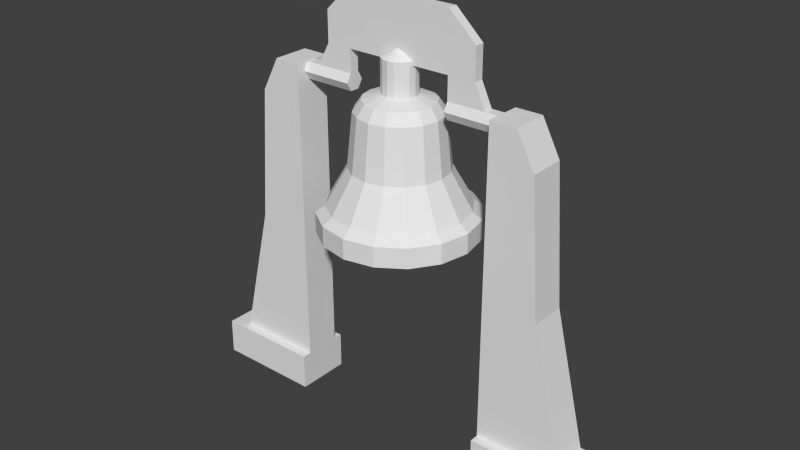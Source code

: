 # Source: Bell.blend  (saved by Blender 2.71.0; exported with 4.5.12 LTS)
import bpy
from mathutils import Matrix  # noqa: F401  (used for matrix-valued properties, if any)

bpy.ops.wm.read_factory_settings(use_empty=True)
scene = bpy.context.scene
scene.name = 'Scene'

# ---- collections
col_collection_1 = bpy.data.collections.new('Collection 1'); scene.collection.children.link(col_collection_1)

# ---- materials (node trees are filled in below, after node groups)
mat_bell_c = bpy.data.materials.new('bell_c')
mat_bell_c.alpha_threshold = 0.0
mat_bell_c.use_transparent_shadow = False
mat_bell_c.diffuse_color = (0.7843, 0.7843, 0.7843, 1.0)
mat_bell_c.roughness = 0.5
mat_bell_c.line_color = (0.0, 0.0, 0.0, 1.0)
mat_bell_b = bpy.data.materials.new('bell_b')
mat_bell_b.alpha_threshold = 0.0
mat_bell_b.use_transparent_shadow = False
mat_bell_b.diffuse_color = (0.7843, 0.7843, 0.7843, 1.0)
mat_bell_b.roughness = 0.5
mat_bell_b.line_color = (0.0, 0.0, 0.0, 1.0)
mat_bell_e = bpy.data.materials.new('bell_e')
mat_bell_e.alpha_threshold = 0.0
mat_bell_e.use_transparent_shadow = False
mat_bell_e.diffuse_color = (0.7843, 0.7843, 0.7843, 1.0)
mat_bell_e.roughness = 0.5
mat_bell_e.line_color = (0.0, 0.0, 0.0, 1.0)
mat_bell_d = bpy.data.materials.new('bell_d')
mat_bell_d.alpha_threshold = 0.0
mat_bell_d.use_transparent_shadow = False
mat_bell_d.diffuse_color = (0.7843, 0.7843, 0.7843, 1.0)
mat_bell_d.roughness = 0.5
mat_bell_d.line_color = (0.0, 0.0, 0.0, 1.0)
mat_bell_f = bpy.data.materials.new('bell_f')
mat_bell_f.alpha_threshold = 0.0
mat_bell_f.use_transparent_shadow = False
mat_bell_f.diffuse_color = (0.7843, 0.7843, 0.7843, 1.0)
mat_bell_f.roughness = 0.5
mat_bell_f.line_color = (0.0, 0.0, 0.0, 1.0)
mat_bell_a = bpy.data.materials.new('bell_a')
mat_bell_a.alpha_threshold = 0.0
mat_bell_a.use_transparent_shadow = False
mat_bell_a.diffuse_color = (0.7843, 0.7843, 0.7843, 1.0)
mat_bell_a.roughness = 0.5
mat_bell_a.line_color = (0.0, 0.0, 0.0, 1.0)

# ---- material node trees

# ---- world
world_world = bpy.data.worlds.new('World'); scene.world = world_world
world_world.color = (0.05088, 0.05088, 0.05088)
world_world.use_sun_shadow = False
world_world.sun_shadow_jitter_overblur = 0.0
world_world.cycles.sampling_method = 'MANUAL'
world_world.cycles.sample_map_resolution = 256

# ---- meshes
me_polygon0_001 = bpy.data.meshes.new('polygon0.001')
me_polygon0_001.from_pydata([(0.394, -0.02209, 0.4189), (0.2134, -0.02209, 0.5397), (0.0, 0.06067, 0.3031), (-0.394, -0.02209, 0.4189), (0.4236, -1.646, 1.048), (0.2944, -1.052, 0.7357), (0.0, -1.646, 1.132), (0.0, -1.052, 0.7943), (-0.4236, -1.646, 1.048), (-0.7827, -1.646, 0.8075), (0.5442, -1.052, 0.569), (0.2607, -0.1991, 0.654), (0.0, -0.1991, 0.706), (-0.2944, -1.052, 0.7357), (-0.2607, -0.1991, 0.654), (0.0, -0.02209, 0.5822), (-0.2134, -0.02209, 0.5397), (-0.4817, -0.1991, 0.5065), (0.0, -1.646, -1.082), (-0.4236, -1.646, -0.9976), (-1.155, -1.755, -0.4537), (-1.25, -1.755, 0.02481), (-1.022, -1.646, 0.4484), (0.0, -1.755, 1.275), (0.8843, -1.755, 0.9091), (1.107, -1.646, 0.02481), (1.25, -1.755, 0.02481), (1.023, -1.646, -0.3988), (1.155, -1.755, -0.4537), (0.4236, -1.646, -0.9976), (0.0, -1.755, -1.226), (-0.1064, 0.06067, -0.2323), (-0.1968, 0.06067, -0.172), (-0.2571, 0.5919, -0.08163), (-0.2571, 0.06067, -0.08163), (-0.2783, 0.06067, 0.02481), (-0.2571, 0.5919, 0.1313), (-0.1064, 0.5919, 0.2819), (-0.1064, 0.06067, 0.2819), (0.1064, 0.5919, 0.2819), (0.1064, 0.06067, 0.2819), (0.1968, 0.06067, 0.2216), (0.2783, 0.06067, 0.02481), (0.2571, 0.5919, -0.08163), (0.1064, 0.5919, -0.2323), (0.1064, 0.06067, -0.2323), (-0.4785, -1.755, -1.13), (-0.4785, -2.077, -1.13), (-0.8843, -1.755, -0.8595), (-0.8843, -2.077, -0.8595), (-1.155, -2.077, -0.4537), (-1.25, -2.077, 0.02481), (-1.155, -1.755, 0.5033), (-1.155, -2.077, 0.5033), (-0.8843, -1.755, 0.9091), (-0.8843, -2.077, 0.9091), (-0.4785, -1.755, 1.18), (-0.4785, -2.077, 1.18), (0.0, -2.077, 1.275), (0.4785, -1.755, 1.18), (0.4785, -2.077, 1.18), (0.8843, -2.077, 0.9091), (1.155, -1.755, 0.5033), (1.155, -2.077, 0.5033), (1.25, -2.077, 0.02481), (1.155, -2.077, -0.4537), (0.8843, -1.755, -0.8595), (0.8843, -2.077, -0.8595), (0.4785, -1.755, -1.13), (0.4785, -2.077, -1.13), (0.0, -2.077, -1.226), (0.2571, 0.06067, 0.1313), (0.2571, 0.06067, -0.08163), (0.1968, 0.06067, -0.172), (-0.1968, 0.06067, 0.2216), (-0.2571, 0.06067, 0.1313), (-0.5574, -0.02209, 0.02481), (-0.394, -0.02209, -0.3692), (0.0, 0.06067, -0.2535), (0.7827, -1.646, 0.8075), (0.7109, -1.052, 0.3192), (1.023, -1.646, 0.4484), (0.7109, -1.052, -0.2696), (0.7827, -1.646, -0.7579), (0.2944, -1.052, -0.6861), (-0.7109, -1.052, 0.3192), (-1.107, -1.646, 0.02481), (-1.022, -1.646, -0.3988), (-0.7827, -1.646, -0.7579), (-0.2944, -1.052, -0.6861), (0.4817, -0.1991, 0.5065), (0.6292, -0.1991, 0.2856), (0.6812, -0.1991, 0.02481), (0.7695, -1.052, 0.02481), (0.6292, -0.1991, -0.2359), (0.5442, -1.052, -0.5191), (0.0, -1.052, -0.7447), (0.5149, -0.02209, 0.2382), (0.5574, -0.02209, 0.02481), (0.5149, -0.02209, -0.1886), (0.394, -0.02209, -0.3692), (0.4817, -0.1991, -0.4569), (0.2134, -0.02209, -0.4901), (0.2607, -0.1991, -0.6043), (0.0, -0.02209, -0.5326), (-0.5442, -1.052, 0.569), (-0.6292, -0.1991, 0.2856), (-0.7695, -1.052, 0.02481), (-0.6812, -0.1991, 0.02481), (-0.7109, -1.052, -0.2696), (-0.6292, -0.1991, -0.2359), (-0.5442, -1.052, -0.5194), (-0.4817, -0.1991, -0.4569), (0.0, -0.1991, -0.6563), (-0.5149, -0.02209, 0.2382), (-0.5149, -0.02209, -0.1886), (-0.2607, -0.1991, -0.6043), (-0.2134, -0.02209, -0.4901), (0.2783, 0.5919, 0.02481), (0.1968, 0.5919, -0.172), (0.2571, 0.5919, 0.1313), (0.1968, 0.5919, 0.2216), (0.0, 0.5919, 0.3031), (0.0, 0.7511, 0.02481), (-0.1968, 0.5919, 0.2216), (-0.2783, 0.5919, 0.02481), (-0.1968, 0.5919, -0.172), (-0.1064, 0.5919, -0.2323), (0.0, 0.5919, -0.2535), (0.0, 1.452, -0.07812), (1.5, 0.0242, -0.1558), (1.5, -0.1106, -0.07764), (0.0, 0.5305, 0.07764), (0.0, 0.5305, -0.07812), (0.875, 0.5305, 0.07764), (-0.875, -0.1106, -0.07764), (-1.5, -0.1103, 0.07812), (-0.875, 0.02469, 0.1558), (-2.094, -0.1103, 0.07812), (-0.875, 0.0242, -0.1558), (-2.094, 0.0242, -0.1558), (-1.5, 0.0242, -0.1558), (-1.5, -0.1106, -0.07764), (0.875, -0.1106, -0.07764), (1.5, -0.1103, 0.07812), (-1.5, 0.02469, 0.1558), (-1.5, 0.1595, 0.07764), (-2.094, 0.02469, 0.1558), (0.875, 0.02469, 0.1558), (1.5, 0.02469, 0.1558), (2.085, -0.1103, 0.07812), (2.085, -0.1106, -0.07764), (-2.094, 0.1592, -0.07812), (-2.094, 0.02444, -3.982e-09), (-2.094, -0.1106, -0.07764), (2.085, 0.02469, 0.1558), (2.085, 0.1592, -0.07812), (0.875, 0.0242, -0.1558), (0.875, -0.1103, 0.07812), (0.875, 0.1592, -0.07812), (0.875, 0.1595, 0.07764), (-0.875, -0.1103, 0.07812), (2.085, 0.1595, 0.07764), (-2.094, 0.1595, 0.07764), (2.085, 0.0242, -0.1558), (2.085, 0.02444, -3.982e-09), (1.326, 0.5305, -0.07812), (0.875, 1.452, -0.07812), (0.875, 0.5305, -0.07812), (-0.875, 1.452, -0.07812), (-1.302, 1.031, -0.07812), (-1.302, 0.5305, -0.07812), (0.875, 1.452, 0.07764), (0.0, 1.452, 0.07764), (-0.875, 1.452, 0.07764), (-1.302, 1.031, 0.07764), (1.5, 0.1592, -0.07812), (1.5, 0.1595, 0.07764), (1.326, 0.5305, 0.07764), (-0.875, 0.1592, -0.07812), (-0.875, 0.5305, -0.07812), (-0.875, 0.5305, 0.07764), (-0.875, 0.1595, 0.07764), (-1.5, 0.1592, -0.07812), (-1.302, 0.5305, 0.07764), (1.326, 1.031, 0.07764), (1.326, 1.031, -0.07812)], [], [(5, 7, 6, 4), (26, 28, 27, 25), (101, 103, 102, 100), (53, 55, 54, 52), (47, 49, 48, 46), (108, 110, 109, 107), (110, 112, 111, 109), (67, 69, 68, 66), (55, 57, 56, 54), (14, 17, 105, 13), (2, 38, 16, 15), (12, 14, 13, 7), (40, 2, 15, 1), (0, 1, 11, 90), (90, 11, 5, 10), (15, 16, 14, 12), (7, 13, 8, 6), (16, 3, 17, 14), (11, 12, 7, 5), (10, 5, 4, 79), (41, 40, 1, 0), (38, 74, 3, 16), (1, 15, 12, 11), (13, 105, 9, 8), (84, 96, 113, 103), (45, 78, 128, 44), (74, 75, 114, 3), (92, 94, 99, 98), (102, 104, 78, 45), (73, 45, 44, 119), (23, 59, 4, 6), (72, 73, 119, 43), (40, 41, 121, 39), (71, 42, 118, 120), (21, 52, 22, 86), (91, 92, 98, 97), (89, 96, 18, 19), (51, 53, 52, 21), (114, 76, 108, 106), (46, 48, 88, 19), (90, 91, 97, 0), (82, 95, 101, 94), (32, 34, 33, 126), (52, 54, 9, 22), (54, 56, 8, 9), (93, 82, 94, 92), (48, 20, 87, 88), (59, 24, 79, 4), (103, 113, 104, 102), (41, 71, 120, 121), (99, 100, 73, 72), (31, 78, 104, 117), (10, 80, 91, 90), (80, 93, 92, 91), (74, 38, 37, 124), (62, 26, 25, 81), (20, 21, 86, 87), (100, 102, 45, 73), (83, 29, 84, 95), (56, 23, 6, 8), (2, 40, 39, 122), (107, 109, 87, 86), (3, 114, 106, 17), (109, 111, 88, 87), (70, 47, 46, 30), (29, 18, 96, 84), (35, 75, 36, 125), (30, 46, 19, 18), (78, 31, 127, 128), (34, 35, 125, 33), (0, 97, 71, 41), (64, 65, 28, 26), (17, 106, 85, 105), (61, 63, 62, 24), (60, 61, 24, 59), (94, 101, 100, 99), (58, 60, 59, 23), (75, 35, 76, 114), (42, 72, 43, 118), (31, 32, 126, 127), (106, 108, 107, 85), (116, 113, 96, 89), (38, 2, 122, 37), (49, 50, 20, 48), (65, 67, 66, 28), (75, 74, 124, 36), (77, 117, 116, 112), (57, 58, 23, 56), (24, 62, 81, 79), (27, 83, 95, 82), (25, 27, 82, 93), (81, 25, 93, 80), (112, 116, 89, 111), (32, 31, 117, 77), (97, 98, 42, 71), (95, 84, 103, 101), (98, 99, 72, 42), (79, 81, 80, 10), (28, 66, 83, 27), (85, 107, 86, 22), (35, 34, 115, 76), (34, 32, 77, 115), (105, 85, 22, 9), (76, 115, 110, 108), (117, 104, 113, 116), (123, 126, 33, 125), (63, 64, 26, 62), (111, 89, 19, 88), (50, 51, 21, 20), (66, 68, 29, 83), (115, 77, 112, 110), (68, 30, 18, 29), (118, 43, 123), (43, 119, 123), (123, 119, 44), (123, 125, 36, 124), (123, 122, 39, 121), (123, 128, 127, 126), (123, 121, 120, 118), (123, 124, 37, 122), (44, 128, 123), (69, 70, 30, 68), (136, 138, 154, 142), (139, 141, 183, 179), (159, 176, 130, 157), (165, 156, 162), (162, 156, 176, 177), (146, 183, 152, 163), (146, 163, 147, 145), (174, 173, 129, 169), (135, 142, 141, 139), (151, 131, 130, 164), (133, 168, 134, 132), (152, 140, 153), (148, 160, 159, 157), (143, 131, 144, 158), (161, 136, 142, 135), (137, 145, 136, 161), (175, 174, 169, 170), (141, 140, 152, 183), (173, 172, 167, 129), (135, 139, 137, 161), (142, 154, 140, 141), (148, 149, 177, 160), (182, 146, 145, 137), (131, 151, 150, 144), (180, 133, 132, 181), (155, 150, 165), (158, 148, 157, 143), (154, 138, 153), (176, 156, 164, 130), (144, 150, 155, 149), (153, 140, 154), (139, 179, 182, 137), (145, 147, 138, 136), (147, 163, 153), (151, 164, 165), (158, 144, 149, 148), (131, 143, 157, 130), (164, 156, 165), (149, 155, 162, 177), (173, 174, 181, 132), (133, 180, 169, 129), (185, 186, 167, 172), (168, 133, 129, 167), (172, 173, 132, 134), (171, 180, 179, 183), (175, 170, 171, 184), (180, 181, 182, 179), (178, 134, 160, 177), (181, 184, 146, 182), (185, 172, 134, 178), (180, 171, 170, 169), (134, 168, 159, 160), (168, 166, 176, 159), (184, 171, 183, 146), (166, 168, 167, 186), (166, 178, 177, 176), (186, 185, 178, 166), (174, 175, 184, 181), (163, 152, 153), (138, 147, 153), (155, 165, 162), (150, 151, 165)])
me_polygon0_001.polygons.foreach_set('material_index', [2, 3, 3, 3, 3, 3, 3, 3, 3, 2, 2, 2, 2, 2, 2, 2, 2, 2, 2, 2, 2, 2, 2, 2, 3, 3, 3, 3, 3, 3, 3, 3, 3, 3, 3, 3, 3, 3, 3, 3, 3, 3, 3, 3, 3, 3, 3, 3, 3, 3, 3, 3, 3, 3, 3, 3, 3, 3, 3, 3, 3, 3, 3, 3, 3, 3, 3, 3, 3, 3, 3, 3, 3, 3, 3, 3, 3, 3, 3, 3, 3, 3, 3, 3, 3, 3, 3, 3, 3, 3, 3, 3, 3, 3, 3, 3, 3, 3, 3, 3, 3, 3, 3, 3, 3, 3, 3, 3, 3, 3, 3, 3, 3, 3, 3, 3, 3, 3, 3, 3, 3, 3, 0, 0, 0, 0, 0, 0, 0, 0, 0, 0, 0, 0, 0, 0, 0, 0, 0, 0, 0, 0, 0, 0, 0, 0, 0, 0, 0, 0, 0, 0, 0, 0, 0, 0, 0, 0, 0, 0, 0, 4, 4, 4, 4, 4, 4, 4, 4, 4, 4, 4, 4, 4, 4, 4, 4, 4, 4, 4, 0, 0, 0, 0])
_uv = me_polygon0_001.uv_layers.new(name='UVMap')
_uv.uv.foreach_set('vector', [0.625, 0.3398, 0.5, 0.3398, 0.5, 0.007812, 0.625, 0.007812, -1.707, 0.8574, -1.582, 0.8574, -1.582, 0.9785, -1.707, 0.9785, 1.25, 0.8164, 1.375, 0.8164, 1.375, 0.9141, 1.25, 0.9141, -2.582, 0.3926, -2.457, 0.3926, -2.457, 0.8574, -2.582, 0.8574, -3.082, 0.3926, -2.957, 0.3926, -2.957, 0.8574, -3.082, 0.8574, 0.0, 0.8164, -0.125, 0.8164, -0.125, 0.3398, 0.0, 0.3398, -0.125, 0.8164, -0.25, 0.8164, -0.25, 0.3398, -0.125, 0.3398, -1.457, 0.3926, -1.332, 0.3926, -1.332, 0.8574, -1.457, 0.8574, -2.457, 0.3926, -2.332, 0.3926, -2.332, 0.8574, -2.457, 0.8574, 0.375, 0.8164, 0.25, 0.8164, 0.25, 0.3398, 0.375, 0.3398, 0.5, 0.9609, 0.375, 0.9609, 0.375, 0.9141, 0.5, 0.9141, 0.5, 0.8164, 0.375, 0.8164, 0.375, 0.3398, 0.5, 0.3398, 0.625, 0.9609, 0.5, 0.9609, 0.5, 0.9141, 0.625, 0.9141, 0.75, 0.9141, 0.625, 0.9141, 0.625, 0.8164, 0.75, 0.8164, 0.75, 0.8164, 0.625, 0.8164, 0.625, 0.3398, 0.75, 0.3398, 0.5, 0.9141, 0.375, 0.9141, 0.375, 0.8164, 0.5, 0.8164, 0.5, 0.3398, 0.375, 0.3398, 0.375, 0.007812, 0.5, 0.007812, 0.375, 0.9141, 0.25, 0.9141, 0.25, 0.8164, 0.375, 0.8164, 0.625, 0.8164, 0.5, 0.8164, 0.5, 0.3398, 0.625, 0.3398, 0.75, 0.3398, 0.625, 0.3398, 0.625, 0.007812, 0.75, 0.007812, 0.75, 0.9609, 0.625, 0.9609, 0.625, 0.9141, 0.75, 0.9141, 0.375, 0.9609, 0.25, 0.9609, 0.25, 0.9141, 0.375, 0.9141, 0.625, 0.9141, 0.5, 0.9141, 0.5, 0.8164, 0.625, 0.8164, 0.375, 0.3398, 0.25, 0.3398, 0.25, 0.007812, 0.375, 0.007812, 1.375, 0.3398, 1.5, 0.3398, 1.5, 0.8164, 1.375, 0.8164, 1.375, -0.5664, 1.5, -0.5664, 1.5, -0.06836, 1.375, -0.06836, 0.25, 0.9609, 0.125, 0.9609, 0.125, 0.9141, 0.25, 0.9141, 1.0, 0.8164, 1.125, 0.8164, 1.125, 0.9141, 1.0, 0.9141, 1.375, 0.9141, 1.5, 0.9141, 1.5, 0.9609, 1.375, 0.9609, 1.25, -0.5664, 1.375, -0.5664, 1.375, -0.06836, 1.25, -0.06836, -2.207, 0.8574, -2.082, 0.8574, -2.082, 0.9785, -2.207, 0.9785, 1.125, -0.5664, 1.25, -0.5664, 1.25, -0.06836, 1.125, -0.06836, 0.625, -0.5664, 0.75, -0.5664, 0.75, -0.06836, 0.625, -0.06836, 0.875, -0.5664, 1.0, -0.5664, 1.0, -0.06836, 0.875, -0.06836, -2.707, 0.8574, -2.582, 0.8574, -2.582, 0.9785, -2.707, 0.9785, 0.875, 0.8164, 1.0, 0.8164, 1.0, 0.9141, 0.875, 0.9141, -0.375, 0.3398, -0.5, 0.3398, -0.5, 0.007812, -0.375, 0.007812, -2.707, 0.3926, -2.582, 0.3926, -2.582, 0.8574, -2.707, 0.8574, 0.125, 0.9141, 0.0, 0.9141, 0.0, 0.8164, 0.125, 0.8164, -3.082, 0.8574, -2.957, 0.8574, -2.957, 0.9785, -3.082, 0.9785, 0.75, 0.8164, 0.875, 0.8164, 0.875, 0.9141, 0.75, 0.9141, 1.125, 0.3398, 1.25, 0.3398, 1.25, 0.8164, 1.125, 0.8164, -0.25, -0.5664, -0.125, -0.5664, -0.125, -0.06836, -0.25, -0.06836, -2.582, 0.8574, -2.457, 0.8574, -2.457, 0.9785, -2.582, 0.9785, -2.457, 0.8574, -2.332, 0.8574, -2.332, 0.9785, -2.457, 0.9785, 1.0, 0.3398, 1.125, 0.3398, 1.125, 0.8164, 1.0, 0.8164, -2.957, 0.8574, -2.832, 0.8574, -2.832, 0.9785, -2.957, 0.9785, -2.082, 0.8574, -1.957, 0.8574, -1.957, 0.9785, -2.082, 0.9785, 1.375, 0.8164, 1.5, 0.8164, 1.5, 0.9141, 1.375, 0.9141, 0.75, -0.5664, 0.875, -0.5664, 0.875, -0.06836, 0.75, -0.06836, 1.125, 0.9141, 1.25, 0.9141, 1.25, 0.9609, 1.125, 0.9609, -0.375, 0.9609, -0.5, 0.9609, -0.5, 0.9141, -0.375, 0.9141, 0.75, 0.3398, 0.875, 0.3398, 0.875, 0.8164, 0.75, 0.8164, 0.875, 0.3398, 1.0, 0.3398, 1.0, 0.8164, 0.875, 0.8164, 0.25, -0.5664, 0.375, -0.5664, 0.375, -0.06836, 0.25, -0.06836, -1.832, 0.8574, -1.707, 0.8574, -1.707, 0.9785, -1.832, 0.9785, -2.832, 0.8574, -2.707, 0.8574, -2.707, 0.9785, -2.832, 0.9785, 1.25, 0.9141, 1.375, 0.9141, 1.375, 0.9609, 1.25, 0.9609, 1.25, 0.007812, 1.375, 0.007812, 1.375, 0.3398, 1.25, 0.3398, -2.332, 0.8574, -2.207, 0.8574, -2.207, 0.9785, -2.332, 0.9785, 0.5, -0.5664, 0.625, -0.5664, 0.625, -0.06836, 0.5, -0.06836, 0.0, 0.3398, -0.125, 0.3398, -0.125, 0.007812, 0.0, 0.007812, 0.25, 0.9141, 0.125, 0.9141, 0.125, 0.8164, 0.25, 0.8164, -0.125, 0.3398, -0.25, 0.3398, -0.25, 0.007812, -0.125, 0.007812, -3.207, 0.3926, -3.082, 0.3926, -3.082, 0.8574, -3.207, 0.8574, 1.375, 0.007812, 1.5, 0.007812, 1.5, 0.3398, 1.375, 0.3398, 0.0, -0.5664, 0.125, -0.5664, 0.125, -0.06836, 0.0, -0.06836, -3.207, 0.8574, -3.082, 0.8574, -3.082, 0.9785, -3.207, 0.9785, -0.5, -0.5664, -0.375, -0.5664, -0.375, -0.06836, -0.5, -0.06836, -0.125, -0.5664, 0.0, -0.5664, 0.0, -0.06836, -0.125, -0.06836, 0.75, 0.9141, 0.875, 0.9141, 0.875, 0.9609, 0.75, 0.9609, -1.707, 0.3926, -1.582, 0.3926, -1.582, 0.8574, -1.707, 0.8574, 0.25, 0.8164, 0.125, 0.8164, 0.125, 0.3398, 0.25, 0.3398, -1.957, 0.3926, -1.832, 0.3926, -1.832, 0.8574, -1.957, 0.8574, -2.082, 0.3926, -1.957, 0.3926, -1.957, 0.8574, -2.082, 0.8574, 1.125, 0.8164, 1.25, 0.8164, 1.25, 0.9141, 1.125, 0.9141, -2.207, 0.3926, -2.082, 0.3926, -2.082, 0.8574, -2.207, 0.8574, 0.125, 0.9609, 0.0, 0.9609, 0.0, 0.9141, 0.125, 0.9141, 1.0, -0.5664, 1.125, -0.5664, 1.125, -0.06836, 1.0, -0.06836, -0.375, -0.5664, -0.25, -0.5664, -0.25, -0.06836, -0.375, -0.06836, 0.125, 0.8164, 0.0, 0.8164, 0.0, 0.3398, 0.125, 0.3398, -0.375, 0.8164, -0.5, 0.8164, -0.5, 0.3398, -0.375, 0.3398, 0.375, -0.5664, 0.5, -0.5664, 0.5, -0.06836, 0.375, -0.06836, -2.957, 0.3926, -2.832, 0.3926, -2.832, 0.8574, -2.957, 0.8574, -1.582, 0.3926, -1.457, 0.3926, -1.457, 0.8574, -1.582, 0.8574, 0.125, -0.5664, 0.25, -0.5664, 0.25, -0.06836, 0.125, -0.06836, -0.25, 0.9141, -0.375, 0.9141, -0.375, 0.8164, -0.25, 0.8164, -2.332, 0.3926, -2.207, 0.3926, -2.207, 0.8574, -2.332, 0.8574, -1.957, 0.8574, -1.832, 0.8574, -1.832, 0.9785, -1.957, 0.9785, 1.125, 0.007812, 1.25, 0.007812, 1.25, 0.3398, 1.125, 0.3398, 1.0, 0.007812, 1.125, 0.007812, 1.125, 0.3398, 1.0, 0.3398, 0.875, 0.007812, 1.0, 0.007812, 1.0, 0.3398, 0.875, 0.3398, -0.25, 0.8164, -0.375, 0.8164, -0.375, 0.3398, -0.25, 0.3398, -0.25, 0.9609, -0.375, 0.9609, -0.375, 0.9141, -0.25, 0.9141, 0.875, 0.9141, 1.0, 0.9141, 1.0, 0.9609, 0.875, 0.9609, 1.25, 0.3398, 1.375, 0.3398, 1.375, 0.8164, 1.25, 0.8164, 1.0, 0.9141, 1.125, 0.9141, 1.125, 0.9609, 1.0, 0.9609, 0.75, 0.007812, 0.875, 0.007812, 0.875, 0.3398, 0.75, 0.3398, -1.582, 0.8574, -1.457, 0.8574, -1.457, 0.9785, -1.582, 0.9785, 0.125, 0.3398, 0.0, 0.3398, 0.0, 0.007812, 0.125, 0.007812, 0.0, 0.9609, -0.125, 0.9609, -0.125, 0.9141, 0.0, 0.9141, -0.125, 0.9609, -0.25, 0.9609, -0.25, 0.9141, -0.125, 0.9141, 0.25, 0.3398, 0.125, 0.3398, 0.125, 0.007812, 0.25, 0.007812, 0.0, 0.9141, -0.125, 0.9141, -0.125, 0.8164, 0.0, 0.8164, -0.375, 0.9141, -0.5, 0.9141, -0.5, 0.8164, -0.375, 0.8164, 0.0, -0.02539, -0.25, -0.06836, -0.125, -0.06836, 0.0, -0.06836, -1.832, 0.3926, -1.707, 0.3926, -1.707, 0.8574, -1.832, 0.8574, -0.25, 0.3398, -0.375, 0.3398, -0.375, 0.007812, -0.25, 0.007812, -2.832, 0.3926, -2.707, 0.3926, -2.707, 0.8574, -2.832, 0.8574, -1.457, 0.8574, -1.332, 0.8574, -1.332, 0.9785, -1.457, 0.9785, -0.125, 0.9141, -0.25, 0.9141, -0.25, 0.8164, -0.125, 0.8164, -1.332, 0.8574, -1.207, 0.8574, -1.207, 0.9785, -1.332, 0.9785, 3.0, -0.06836, 1.125, -0.06836, 2.0, -0.02539, 1.125, -0.06836, 1.25, -0.06836, 2.0, -0.02539, 2.0, -0.02539, 1.25, -0.06836, 1.375, -0.06836, 0.0, -0.02539, 0.0, -0.06836, 0.125, -0.06836, 0.25, -0.06836, 0.0, -0.02539, 0.5, -0.06836, 0.625, -0.06836, 0.75, -0.06836, 0.0, -0.02539, -0.5, -0.06836, -0.375, -0.06836, -0.25, -0.06836, 0.0, -0.02539, 0.75, -0.06836, 0.875, -0.06836, 1.0, -0.06836, 0.0, -0.02539, 0.25, -0.06836, 0.375, -0.06836, 0.5, -0.06836, 1.375, -0.06836, 1.5, -0.06836, 2.0, -0.02539, -1.332, 0.3926, -1.207, 0.3926, -1.207, 0.8574, -1.332, 0.8574, 0.5, 0.0, 0.5, 0.0, 1.0, 0.25, 1.0, 0.25, 1.0, 0.75, 1.0, 0.75, 0.5, 1.0, 0.5, 1.0, 0.5, 1.0, 0.5, 1.0, 1.0, 0.75, 1.0, 0.75, 0.5, 0.5, 0.5, 1.0, 0.0, 0.75, 0.0, 0.75, 0.5, 1.0, 0.5, 1.0, 0.0, 0.75, 0.0, 0.75, 0.5, 1.0, 0.5, 1.0, 0.0, 0.75, 0.0, 0.75, 0.0, 0.75, 0.0, 0.25, 0.0, 0.25, 1.648, 0.5938, 1.648, 0.7734, 1.422, 0.7734, 1.422, 0.5938, 1.0, 0.25, 1.0, 0.25, 1.0, 0.75, 1.0, 0.75, 1.0, 0.25, 1.0, 0.25, 1.0, 0.75, 1.0, 0.75, 0.5, 1.0, 0.5, 1.0, 0.0, 0.75, 0.0, 0.75, 0.5, 1.0, 1.0, 0.75, 0.5, 0.5, 0.2891, 1.0, 0.0, 0.5, 0.2891, 0.0, 0.8672, 0.0, 1.0, 0.25, 1.0, 0.25, 0.5, 0.0, 0.5, 0.0, 0.5, 0.0, 0.5, 0.0, 1.0, 0.25, 1.0, 0.25, 0.0, 0.25, 0.0, 0.25, 0.5, 0.0, 0.5, 0.0, 1.648, 0.5078, 1.648, 0.5938, 1.422, 0.5938, 1.422, 0.5078, 1.0, 0.75, 1.0, 0.75, 0.5, 1.0, 0.5, 1.0, 1.648, 0.7734, 1.648, 0.9531, 1.422, 0.9531, 1.422, 0.7734, 0.8672, 0.5, 0.5781, 1.0, 0.0, 0.0, 0.5781, 0.0, 1.0, 0.25, 1.0, 0.25, 1.0, 0.75, 1.0, 0.75, 0.0, 0.25, 0.0, 0.25, 0.0, 0.75, 0.0, 0.75, 0.0, 0.75, 0.0, 0.75, 0.0, 0.25, 0.0, 0.25, 1.0, 0.25, 1.0, 0.25, 0.5, 0.0, 0.5, 0.0, 0.5, 1.0, 0.5, 1.0, 0.0, 0.75, 0.0, 0.75, 0.0, 0.25, 0.5, 0.0, 0.5, 0.5, 0.8672, 0.5, 0.5781, 1.0, 0.0, 0.0, 0.5781, 0.0, 1.0, 0.25, 0.5, 0.0, 0.5, 0.5, 0.5, 1.0, 0.5, 1.0, 1.0, 0.75, 1.0, 0.75, 0.5, 0.0, 0.5, 0.0, 0.0, 0.25, 0.0, 0.25, 0.5, 0.5, 1.0, 0.75, 1.0, 0.25, 0.2891, 1.0, 0.0, 0.5, 0.2891, 0.0, 0.8672, 0.0, 0.0, 0.25, 0.0, 0.25, 0.5, 0.0, 0.5, 0.0, 0.0, 0.25, 0.0, 0.75, 0.5, 0.5, 1.0, 0.25, 1.0, 0.75, 0.5, 0.5, 0.5, 0.0, 0.5, 0.0, 0.0, 0.25, 0.0, 0.25, 1.0, 0.25, 1.0, 0.25, 1.0, 0.75, 1.0, 0.75, 1.0, 0.75, 0.5, 1.0, 0.5, 0.5, 0.0, 0.25, 0.0, 0.25, 0.0, 0.75, 0.0, 0.75, -0.5078, 1.0, -0.8359, 1.0, -0.8359, 0.0, -0.5078, 0.0, -0.5078, 0.0, -0.8359, 0.0, -0.8359, 1.0, -0.5078, 1.0, -0.4795, 0.9805, -0.5176, 0.9805, -0.5176, 0.8945, -0.4795, 0.8945, -0.1797, 0.0, -0.5078, 0.0, -0.5078, 1.0, -0.1797, 1.0, -0.1797, 1.0, -0.5078, 1.0, -0.5078, 0.0, -0.1797, 0.0, -0.4795, 0.9805, -0.5176, 0.9805, -0.5176, 0.8945, -0.4795, 0.8945, -0.4795, 0.9805, -0.5176, 0.9805, -0.5176, 0.8945, -0.4795, 0.8945, -0.4795, 0.9805, -0.5176, 0.9805, -0.5176, 0.8945, -0.4795, 0.8945, -0.4795, 0.9805, -0.5176, 0.9805, -0.5176, 0.8945, -0.4795, 0.8945, -0.4795, 0.9805, -0.5176, 0.9805, -0.5176, 0.8945, -0.4795, 0.8945, -0.01074, 0.543, -0.1797, 1.0, -0.1797, 0.0, -0.01074, 0.0, -0.8359, 0.0, -0.9961, 0.0, -0.9961, 0.543, -0.8359, 1.0, -0.4795, 0.9805, -0.5176, 0.9805, -0.5176, 0.8945, -0.4795, 0.8945, -0.4795, 0.9805, -0.5176, 0.9805, -0.5176, 0.8945, -0.4795, 0.8945, -0.4795, 0.9805, -0.5176, 0.9805, -0.5176, 0.8945, -0.4795, 0.8945, -0.01074, 0.0, -0.1797, 0.0, -0.1797, 1.0, -0.01074, 0.543, -0.4795, 0.9805, -0.5176, 0.9805, -0.5176, 0.8945, -0.4795, 0.8945, -0.4795, 0.9805, -0.5176, 0.9805, -0.5176, 0.8945, -0.4795, 0.8945, -0.8359, 1.0, -0.9961, 0.543, -0.9961, 0.0, -0.8359, 0.0, 0.0, 0.75, 0.5, 1.0, 0.5, 0.5, 0.5, 0.0, 0.0, 0.25, 0.5, 0.5, 0.0, 0.25, 0.5, 0.5, 0.0, 0.75, 0.5, 0.0, 1.0, 0.25, 0.5, 0.5])
me_polygon0_001.materials.append(mat_bell_c)
me_polygon0_001.materials.append(mat_bell_b)
me_polygon0_001.materials.append(mat_bell_e)
me_polygon0_001.materials.append(mat_bell_d)
me_polygon0_001.materials.append(mat_bell_f)
me_polygon0_001.materials.append(mat_bell_a)
me_polygon0_001.use_remesh_preserve_volume = False
me_polygon0_001.use_remesh_preserve_attributes = False
me_polygon0_001.use_mirror_vertex_groups = False
me_polygon0_001.update()
me_polygon0 = bpy.data.meshes.new('polygon0')
me_polygon0.from_pydata([(1.94, 5.164, 0.2998), (2.236, 4.998, 0.2998), (1.94, 4.998, 0.2998), (2.388, 2.799, 0.2998), (1.94, 2.799, 0.2998), (2.786, 0.7849, 0.2998), (-2.236, 4.998, 0.2998), (-1.94, 2.799, 0.2998), (-1.94, 0.7849, 0.2998), (-2.786, 0.7849, 0.2998), (2.163, 5.561, 0.2998), (2.461, 4.998, 0.2998), (3.186, 0.4926, 0.2998), (1.728, 0.4926, 0.2998), (1.94, 0.7849, 0.2998), (1.728, 2.799, 0.2998), (1.728, 4.998, 0.2998), (2.149, 5.164, 0.2998), (-2.461, 4.998, 0.2998), (-2.163, 5.561, 0.2998), (-2.149, 5.164, 0.2998), (-1.728, 5.561, 0.2998), (-1.94, 5.164, 0.2998), (-1.94, 4.998, 0.2998), (-1.728, 2.799, 0.2998), (-1.728, 0.4926, 0.2998), (-3.186, 0.4926, 0.2998), (-2.388, 2.799, 0.2998), (1.728, 0.4926, -0.4495), (1.728, -0.1106, -0.4495), (1.728, -0.1106, -0.2998), (1.728, -0.1106, 0.2998), (3.491, 0.4926, -0.4495), (1.728, 5.561, -0.2998), (1.728, 4.998, -0.2998), (1.728, 2.799, -0.2998), (1.728, 0.4926, -0.2998), (-1.728, -0.1106, -0.4495), (-1.728, 0.4926, -0.4495), (-1.728, -0.1106, -0.2998), (-1.728, 0.4926, -0.2998), (-1.728, -0.1106, 0.2998), (-3.186, 0.4926, -0.2998), (-3.491, 0.4926, 0.4495), (-1.728, 5.561, -0.2998), (-1.728, 4.998, -0.2998), (-1.728, 4.998, 0.2998), (-1.728, 2.799, -0.2998), (2.461, 4.998, -0.2998), (2.163, 5.561, -0.2998), (3.186, 0.4926, -0.2998), (2.624, 2.799, -0.2998), (2.624, 2.799, 0.2998), (3.498, -0.1106, -0.4495), (3.491, 0.4926, 0.4495), (3.498, -0.1106, 0.4495), (1.728, 5.561, 0.2998), (1.728, 0.4926, 0.4495), (1.728, -0.1106, 0.4495), (-2.624, 2.799, 0.2998), (-2.624, 2.799, -0.2998), (-2.461, 4.998, -0.2998), (-3.498, -0.1106, -0.4495), (-3.498, -0.1106, 0.4495), (-3.491, 0.4926, -0.4495), (-2.163, 5.561, -0.2998), (-1.728, -0.1106, 0.4495), (-1.728, 0.4926, 0.4495)], [], [(2, 4, 3, 1), (20, 22, 21, 19), (38, 40, 39, 37), (20, 6, 23, 22), (0, 2, 1, 17), (27, 9, 8, 7), (6, 27, 7, 23), (4, 14, 5, 3), (8, 9, 26, 25), (44, 65, 19, 21), (43, 64, 62, 63), (64, 43, 26, 42), (35, 36, 13, 15), (18, 61, 60, 59), (17, 1, 11, 10), (27, 6, 18, 59), (52, 12, 50, 51), (14, 4, 15, 13), (33, 56, 10, 49), (5, 14, 13, 12), (29, 30, 36, 28), (31, 58, 57, 13), (59, 60, 42, 26), (0, 17, 10, 56), (46, 24, 47, 45), (21, 46, 45, 44), (38, 64, 42, 40), (25, 67, 66, 41), (4, 2, 16, 15), (7, 8, 25, 24), (3, 5, 12, 52), (1, 3, 52, 11), (11, 52, 51, 48), (12, 13, 57, 54), (54, 55, 53, 32), (34, 35, 15, 16), (33, 34, 16, 56), (24, 25, 40, 47), (67, 43, 63, 66), (23, 7, 24, 46), (2, 0, 56, 16), (22, 23, 46, 21), (43, 67, 25, 26), (10, 11, 48, 49), (57, 58, 55, 54), (36, 50, 32, 28), (9, 27, 59, 26), (50, 12, 54, 32), (19, 65, 61, 18), (30, 31, 13, 36), (40, 25, 41, 39), (6, 20, 19, 18)])
me_polygon0.polygons.foreach_set('material_index', [1, 5, 5, 1, 1, 1, 1, 1, 5, 5, 5, 5, 5, 5, 5, 5, 5, 5, 5, 5, 5, 5, 5, 5, 5, 5, 5, 5, 5, 5, 5, 5, 5, 5, 5, 5, 5, 5, 5, 5, 5, 5, 5, 5, 5, 5, 5, 5, 5, 5, 5, 5])
_uv = me_polygon0.uv_layers.new(name='UVMap')
_uv.uv.foreach_set('vector', [0.9238, 0.9648, 0.9238, 0.4766, 0.4746, 0.4766, 0.627, 0.9648, -1.236, 0.9141, -1.211, 0.9141, -1.186, 0.9844, -1.236, 0.9844, -1.311, -0.9844, -1.311, -0.9844, -2.082, -0.9844, -2.082, -0.9844, 0.7129, 1.0, 0.627, 0.9648, 0.9238, 0.9648, 0.9238, 1.0, 0.9238, 1.0, 0.9238, 0.9648, 0.627, 0.9648, 0.7129, 1.0, 0.4746, 0.4766, 0.07617, 0.0, 0.9238, 0.0, 0.9238, 0.4766, 0.627, 0.9648, 0.4746, 0.4766, 0.9238, 0.4766, 0.9238, 0.9648, 0.9238, 0.4766, 0.9238, 0.0, 0.07617, 0.0, 0.4746, 0.4766, -1.211, 0.06836, -1.312, 0.06836, -1.359, 0.01562, -1.186, 0.01562, -1.982, 1.0, -1.982, 0.7012, -1.514, 0.7012, -1.514, 1.0, -1.311, -0.02148, -1.311, -0.02148, -2.082, -0.01758, -2.082, -0.01758, -0.4648, -0.9766, -0.02344, -0.9766, -0.0957, -0.8145, -0.3926, -0.8145, 1.965, 0.4707, 1.965, 0.01562, 1.578, 0.01562, 1.578, 0.4707, -1.514, 0.498, -1.982, 0.498, -1.982, 0.3867, -1.514, 0.3867, -1.236, 0.9141, -1.246, 0.8828, -1.273, 0.8828, -1.236, 0.9844, -1.264, 0.4707, -1.246, 0.8828, -1.273, 0.8828, -1.293, 0.4707, -1.514, 0.3867, -1.514, 0.0, -1.982, 0.0, -1.982, 0.3867, -1.211, 0.06836, -1.211, 0.4707, -1.186, 0.4707, -1.186, 0.01562, -1.982, 1.0, -1.514, 1.0, -1.514, 0.7012, -1.982, 0.7012, -1.312, 0.06836, -1.211, 0.06836, -1.186, 0.01562, -1.359, 0.01562, -2.082, -0.9844, -2.082, -0.9844, -1.311, -0.9844, -1.311, -0.9844, -2.082, -0.9844, -2.082, -0.9844, -1.311, -0.9844, -1.311, -0.9844, -1.514, 0.3867, -1.982, 0.3867, -1.982, 0.0, -1.514, 0.0, -1.211, 0.9141, -1.236, 0.9141, -1.236, 0.9844, -1.186, 0.9844, 1.527, 0.8789, 1.527, 0.4707, 1.963, 0.4707, 1.963, 0.8789, 1.527, 0.9766, 1.527, 0.8789, 1.963, 0.8789, 1.963, 0.9766, -0.4648, -0.03711, -0.4648, -0.9766, -0.3926, -0.8145, -0.3926, -0.03711, -1.311, -0.9844, -1.311, -0.9844, -2.082, -0.9844, -2.082, -0.9844, -1.211, 0.4707, -1.211, 0.8828, -1.186, 0.8828, -1.186, 0.4707, -1.211, 0.4707, -1.211, 0.06836, -1.186, 0.01562, -1.186, 0.4707, -1.264, 0.4707, -1.312, 0.06836, -1.359, 0.01562, -1.293, 0.4707, -1.246, 0.8828, -1.264, 0.4707, -1.293, 0.4707, -1.273, 0.8828, -1.514, 0.498, -1.514, 0.3867, -1.982, 0.3867, -1.982, 0.498, -0.0957, -0.8145, -0.0957, -0.03711, -0.02344, -0.03711, -0.02344, -0.9766, -1.311, -0.02148, -2.082, -0.01758, -2.082, -0.01758, -1.311, -0.02148, 1.965, 0.8848, 1.965, 0.4707, 1.578, 0.4707, 1.578, 0.8848, 1.965, 0.9844, 1.965, 0.8848, 1.578, 0.8848, 1.578, 0.9844, 1.527, 0.4707, 1.527, 0.02344, 1.963, 0.02344, 1.963, 0.4707, -1.311, -0.9844, -1.311, -0.02148, -2.082, -0.01758, -2.082, -0.9844, -1.211, 0.8828, -1.211, 0.4707, -1.186, 0.4707, -1.186, 0.8828, -1.211, 0.8828, -1.211, 0.9141, -1.186, 0.9844, -1.186, 0.8828, -1.211, 0.9141, -1.211, 0.8828, -1.186, 0.8828, -1.186, 0.9844, -0.02344, -0.9766, -0.02344, -0.03711, -0.0957, -0.03711, -0.0957, -0.8145, -1.514, 0.7012, -1.514, 0.498, -1.982, 0.498, -1.982, 0.7012, -1.311, -0.9844, -2.082, -0.9844, -2.082, -0.01758, -1.311, -0.02148, -0.3926, -0.03711, -0.3926, -0.8145, -0.4648, -0.9766, -0.4648, -0.03711, -1.312, 0.06836, -1.264, 0.4707, -1.293, 0.4707, -1.359, 0.01562, -0.3926, -0.8145, -0.0957, -0.8145, -0.02344, -0.9766, -0.4648, -0.9766, -1.514, 0.7012, -1.982, 0.7012, -1.982, 0.498, -1.514, 0.498, -2.082, -0.9844, -2.082, -0.9844, -1.311, -0.9844, -1.311, -0.9844, -1.311, -0.9844, -1.311, -0.9844, -2.082, -0.9844, -2.082, -0.9844, -1.246, 0.8828, -1.236, 0.9141, -1.236, 0.9844, -1.273, 0.8828])
me_polygon0.materials.append(mat_bell_c)
me_polygon0.materials.append(mat_bell_b)
me_polygon0.materials.append(mat_bell_e)
me_polygon0.materials.append(mat_bell_d)
me_polygon0.materials.append(mat_bell_f)
me_polygon0.materials.append(mat_bell_a)
me_polygon0.use_remesh_preserve_volume = False
me_polygon0.use_remesh_preserve_attributes = False
me_polygon0.use_mirror_vertex_groups = False
me_polygon0.update()

# ---- objects
ob_bell = bpy.data.objects.new('Bell', me_polygon0_001)
ob_bellbase = bpy.data.objects.new('BellBase', me_polygon0)

# ---- transforms, parenting, visibility, modifiers, constraints
ob_bell.location = (0.0, 0.0, 5.389)
ob_bell.rotation_euler = (1.571, -0.0, 0.0)
ob_bell.lineart.crease_threshold = 0.0
ob_bellbase.location = (0.0, 0.0, 0.0)
ob_bellbase.rotation_euler = (1.571, -0.0, 0.0)
ob_bellbase.lineart.crease_threshold = 0.0

# ---- collection membership
col_collection_1.objects.link(ob_bell)
col_collection_1.objects.link(ob_bellbase)

# ---- scene / render settings (as saved in the file)
scene.frame_start = 1; scene.frame_end = 250; scene.frame_set(1)
scene.render.engine = 'BLENDER_EEVEE_NEXT'
scene.render.resolution_percentage = 50
scene.render.dither_intensity = 0.0
scene.cycles.use_denoising = False
scene.cycles.samples = 10
scene.cycles.sampling_pattern = 'TABULATED_SOBOL'
scene.cycles.light_sampling_threshold = 0.0
scene.cycles.use_adaptive_sampling = False
scene.cycles.use_light_tree = False
scene.cycles.blur_glossy = 0.0
scene.cycles.volume_bounces = 1
scene.cycles.pixel_filter_type = 'GAUSSIAN'
scene.cycles.sample_clamp_indirect = 0.0
scene.view_settings.view_transform = 'Standard'
bpy.context.view_layer.update()

# ---- added for rendering (the .blend has no active camera and no usable light): camera, sun
cam_auto = bpy.data.cameras.new('AutoCamera')
cam_auto.lens = 50.0
cam_auto.sensor_width = 36.0
cam_auto.clip_end = 1000.0
ob_auto_camera = bpy.data.objects.new('AutoCamera', cam_auto)
scene.collection.objects.link(ob_auto_camera)
ob_auto_camera.location = (9.41325, -11.3207, 10.8957)
ob_auto_camera.rotation_euler = (1.09748, -7.21219e-08, 0.694738)
scene.camera = ob_auto_camera
light_auto_sun = bpy.data.lights.new('AutoSun', 'SUN')
light_auto_sun.energy = 3.0
light_auto_sun.angle = 0.0523599
ob_auto_sun = bpy.data.objects.new('AutoSun', light_auto_sun)
scene.collection.objects.link(ob_auto_sun)
ob_auto_sun.rotation_euler = (0.872665, 0.174533, 0.523599)
bpy.context.view_layer.update()
